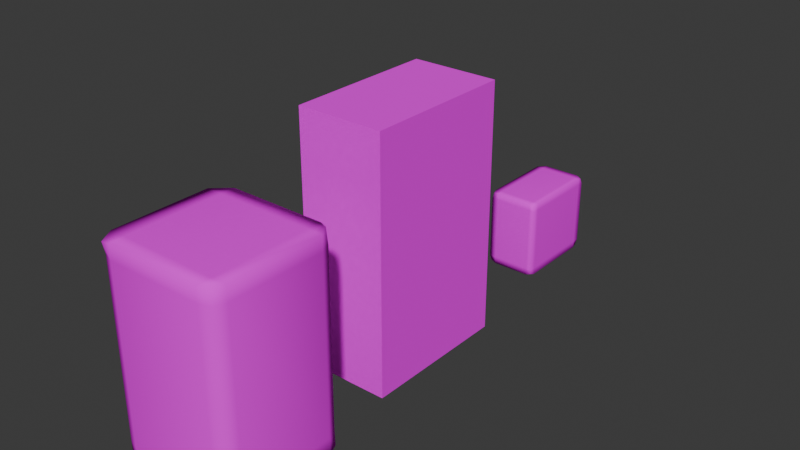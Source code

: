 # Source: box.blend  (saved by Blender 5.0.118; exported with 4.5.12 LTS)
import bpy
from mathutils import Matrix  # noqa: F401  (used for matrix-valued properties, if any)

bpy.ops.wm.read_factory_settings(use_empty=True)
scene = bpy.context.scene
scene.name = 'Scene'

# ---- collections
col_collection = bpy.data.collections.new('Collection'); scene.collection.children.link(col_collection)

# ---- images (referenced by path relative to the original .blend; pixels are not part of the script)
import os
ASSET_DIR = os.environ.get("B2B_ASSET_DIR", "")  # directory of the original .blend (textures are referenced by path, not embedded)
HERE = os.path.dirname(os.path.abspath(__file__))  # packed textures are extracted next to this script under _unpacked/

def load_image(name, relpath, width, height, colorspace="sRGB"):
    """Load a texture the original file referenced (path relative to the .blend, or extracted next to this script)."""
    p = next((c for c in (os.path.join(HERE, relpath), os.path.join(ASSET_DIR, relpath)) if relpath and os.path.exists(c)), "")
    if p:
        img = bpy.data.images.load(p, check_existing=True)
        img.name = name
    else:  # same state as the original file: an image datablock whose file is absent (Cycles renders it pink)
        img = bpy.data.images.new(name, width, height)
        img.source = "FILE"
        img.filepath = "//" + (relpath or name)
    img.colorspace_settings.name = colorspace
    return img
img_boxlayoutwhite_png = load_image('boxLayoutWhite.png', 'boxLayoutWhite.png', 1024, 1024, 'sRGB')

# ---- materials (node trees are filled in below, after node groups)
mat_material_001 = bpy.data.materials.new('Material.001')

# ---- material node trees
mat_material_001.use_nodes = True; mat_material_001.node_tree.nodes.clear()
_N = mat_material_001.node_tree.nodes; _L = mat_material_001.node_tree.links
n0 = _N.new('ShaderNodeBsdfPrincipled'); n0.name = 'Principled BSDF'; n0.location = (-200, 100)
n0.inputs[2].default_value = 0.3439
n0.inputs[3].default_value = 1.0
n1 = _N.new('ShaderNodeOutputMaterial'); n1.name = 'Material Output'; n1.location = (200, 100)
n2 = _N.new('ShaderNodeTexImage'); n2.name = 'Image Texture'; n2.location = (-490, 80)
n2.image = img_boxlayoutwhite_png
_L.new(n0.outputs[0], n1.inputs[0])
_L.new(n2.outputs[0], n0.inputs[0])
n1.is_active_output = True

# ---- world
world_world = bpy.data.worlds.new('World'); scene.world = world_world
world_world.use_nodes = True; world_world.node_tree.nodes.clear()
_N = world_world.node_tree.nodes; _L = world_world.node_tree.links
n0 = _N.new('ShaderNodeOutputWorld'); n0.name = 'World Output'; n0.location = (200, 100)
n1 = _N.new('ShaderNodeBackground'); n1.name = 'Background'; n1.location = (-200, 100)
n1.inputs[0].default_value = (0.05088, 0.05088, 0.05088, 1.0)
_L.new(n1.outputs[0], n0.inputs[0])
n0.is_active_output = True
world_world.color = (0.05088, 0.05088, 0.05088)
world_world.sun_shadow_jitter_overblur = 0.0

# ---- meshes
me_cube_001 = bpy.data.meshes.new('Cube.001')
me_cube_001.from_pydata([(-1.0, -1.0, -0.03691), (-1.0, -1.0, 1.963), (-1.0, 1.0, -0.03691), (-1.0, 1.0, 1.963), (1.0, -1.0, -0.03691), (1.0, -1.0, 1.963), (1.0, 1.0, -0.03691), (1.0, 1.0, 1.963)], [], [(0, 1, 3, 2), (2, 3, 7, 6), (6, 7, 5, 4), (4, 5, 1, 0), (2, 6, 4, 0), (7, 3, 1, 5)])
_uv = me_cube_001.uv_layers.new(name='UVMap')
_uv.uv.foreach_set('vector', [0.0, 0.5611, 0.25, 0.5611, 0.25, 0.8784, 0.0, 0.8784, 0.9083, 0.5362, 0.9979, 0.5362, 0.9979, 0.7656, 0.9083, 0.7656, 0.0, 0.2368, 0.25, 0.2368, 0.25, 0.5541, 0.0, 0.5541, 0.9083, 0.7656, 0.9979, 0.7656, 0.9979, 0.9951, 0.9083, 0.9951, 0.5078, 0.8857, 0.5078, 1.001, 0.2578, 1.001, 0.2578, 0.8857, 0.5088, 0.8857, 0.5088, 1.001, 0.2588, 1.001, 0.2588, 0.8857])
me_cube_001.materials.append(mat_material_001)
me_cube_001.use_paint_bone_selection = False
me_cube_001.use_paint_mask = True
me_cube_001.update()
me_cube_002 = bpy.data.meshes.new('Cube.002')
me_cube_002.from_pydata([(-0.9587, -0.9109, -0.008993), (-0.9341, -0.9665, 1.932), (-0.9932, 0.909, -0.006181), (-0.9388, 0.9214, 1.934), (0.9111, -0.9548, -0.01607), (0.8992, -0.9304, 1.943), (0.9687, 0.9102, -0.000229), (0.9003, 0.9354, 1.969), (-1.0, 0.7698, -0.03691), (-1.0, 0.7698, 1.963), (1.0, 0.7698, -0.03691), (1.0, 0.7698, 1.963), (-1.0, -0.7662, -0.03691), (1.0, -0.7662, 1.963), (-1.0, -0.7662, 1.963), (1.0, -0.7662, -0.03691), (0.7597, 1.0, -0.03691), (0.7597, 1.0, 1.963), (0.7597, -1.0, -0.03691), (0.7597, -1.0, 1.963), (0.7597, 0.7698, 1.963), (0.7597, 0.7698, -0.03691), (0.7597, -0.7662, 1.963), (0.7597, -0.7662, -0.03691), (-0.7499, 1.0, -0.03691), (-0.7499, -1.0, 1.963), (-0.7499, 0.7698, -0.03691), (-0.7499, -0.7662, -0.03691), (-0.7499, 1.0, 1.963), (-0.7499, -1.0, -0.03691), (-0.7499, 0.7698, 1.963), (-0.7499, -0.7662, 1.963), (-0.9353, -0.9279, 1.822), (-0.9489, 0.9482, 1.822), (0.9296, 0.9403, 1.822), (0.941, -0.9276, 1.822), (1.0, 0.7698, 1.822), (-1.0, 0.7698, 1.822), (-1.0, -0.7662, 1.822), (1.0, -0.7662, 1.822), (0.7597, -1.0, 1.822), (0.7597, 1.0, 1.822), (-0.7499, 1.0, 1.822), (-0.7499, -1.0, 1.822), (-0.9489, 0.9482, 0.1301), (0.9296, 0.9403, 0.1301), (0.941, -0.9276, 0.1301), (1.0, 0.7698, 0.1301), (-1.0, 0.7698, 0.1301), (-1.0, -0.7662, 0.1301), (1.0, -0.7662, 0.1301), (0.7597, -1.0, 0.1301), (0.7597, 1.0, 0.1301), (-0.7499, 1.0, 0.1301), (-0.7499, -1.0, 0.1301), (-0.9353, -0.9279, 0.1301)], [], [(37, 9, 3, 33), (41, 17, 7, 34), (39, 13, 5, 35), (43, 25, 1, 32), (23, 15, 4, 18), (31, 14, 1, 25), (28, 3, 9, 30), (16, 6, 10, 21), (34, 7, 11, 36), (38, 14, 9, 37), (32, 1, 14, 38), (30, 9, 14, 31), (21, 10, 15, 23), (36, 11, 13, 39), (26, 21, 23, 27), (11, 20, 22, 13), (24, 16, 21, 26), (7, 17, 20, 11), (13, 22, 19, 5), (27, 23, 18, 29), (35, 5, 19, 40), (42, 28, 17, 41), (33, 3, 28, 42), (12, 27, 29, 0), (2, 24, 26, 8), (8, 26, 27, 12), (20, 30, 31, 22), (17, 28, 30, 20), (22, 31, 25, 19), (40, 19, 25, 43), (51, 40, 43, 54), (44, 33, 42, 53), (53, 42, 41, 52), (46, 35, 40, 51), (47, 36, 39, 50), (55, 32, 38, 49), (49, 38, 37, 48), (45, 34, 36, 47), (54, 43, 32, 55), (50, 39, 35, 46), (52, 41, 34, 45), (48, 37, 33, 44), (8, 48, 44, 2), (16, 52, 45, 6), (15, 50, 46, 4), (29, 54, 55, 0), (6, 45, 47, 10), (12, 49, 48, 8), (0, 55, 49, 12), (10, 47, 50, 15), (4, 46, 51, 18), (24, 53, 52, 16), (2, 44, 53, 24), (18, 51, 54, 29)])
me_cube_002.polygons.foreach_set('use_smooth', [True] * 54)
_uv = me_cube_002.uv_layers.new(name='UVMap')
_uv.uv.foreach_set('vector', [0.4902, 0.8419, 0.5078, 0.8419, 0.5078, 0.8784, 0.4902, 0.8784, 0.8734, 0.7381, 0.8798, 0.7381, 0.8798, 0.7656, 0.8734, 0.7656, 0.4902, 0.517, 0.5078, 0.517, 0.5078, 0.5541, 0.4902, 0.5541, 0.8734, 0.9664, 0.8798, 0.9664, 0.8798, 0.9951, 0.8734, 0.9951, 0.287, 0.9871, 0.287, 1.001, 0.2578, 1.001, 0.2578, 0.9871, 0.287, 0.9866, 0.287, 1.001, 0.2578, 1.001, 0.2578, 0.9866, 0.5078, 0.9866, 0.5078, 1.001, 0.479, 1.001, 0.479, 0.9866, 0.5078, 0.9871, 0.5078, 1.001, 0.479, 1.001, 0.479, 0.9871, 0.4902, 0.2368, 0.5078, 0.2368, 0.5078, 0.2733, 0.4902, 0.2733, 0.4902, 0.5982, 0.5078, 0.5982, 0.5078, 0.8419, 0.4902, 0.8419, 0.4902, 0.5611, 0.5078, 0.5611, 0.5078, 0.5982, 0.4902, 0.5982, 0.479, 0.9866, 0.479, 1.001, 0.287, 1.001, 0.287, 0.9866, 0.479, 0.9871, 0.479, 1.001, 0.287, 1.001, 0.287, 0.9871, 0.4902, 0.2733, 0.5078, 0.2733, 0.5078, 0.517, 0.4902, 0.517, 0.479, 0.9002, 0.479, 0.9871, 0.287, 0.9871, 0.287, 0.9002, 0.479, 0.8857, 0.479, 0.8996, 0.287, 0.8996, 0.287, 0.8857, 0.5078, 0.9002, 0.5078, 0.9871, 0.479, 0.9871, 0.479, 0.9002, 0.5078, 0.8857, 0.5078, 0.8996, 0.479, 0.8996, 0.479, 0.8857, 0.287, 0.8857, 0.287, 0.8996, 0.2578, 0.8996, 0.2578, 0.8857, 0.287, 0.9002, 0.287, 0.9871, 0.2578, 0.9871, 0.2578, 0.9002, 0.8734, 0.7656, 0.8798, 0.7656, 0.8798, 0.7932, 0.8734, 0.7932, 0.8734, 0.5649, 0.8798, 0.5649, 0.8798, 0.7381, 0.8734, 0.7381, 0.8734, 0.5362, 0.8798, 0.5362, 0.8798, 0.5649, 0.8734, 0.5649, 0.287, 0.8857, 0.287, 0.9002, 0.2578, 0.9002, 0.2578, 0.8857, 0.5078, 0.8857, 0.5078, 0.9002, 0.479, 0.9002, 0.479, 0.8857, 0.479, 0.8857, 0.479, 0.9002, 0.287, 0.9002, 0.287, 0.8857, 0.479, 0.8996, 0.479, 0.9866, 0.287, 0.9866, 0.287, 0.8996, 0.5078, 0.8996, 0.5078, 0.9866, 0.479, 0.9866, 0.479, 0.8996, 0.287, 0.8996, 0.287, 0.9866, 0.2578, 0.9866, 0.2578, 0.8996, 0.8734, 0.7932, 0.8798, 0.7932, 0.8798, 0.9664, 0.8734, 0.9664, 0.7977, 0.7932, 0.8734, 0.7932, 0.8734, 0.9664, 0.7977, 0.9664, 0.7977, 0.5362, 0.8734, 0.5362, 0.8734, 0.5649, 0.7977, 0.5649, 0.7977, 0.5649, 0.8734, 0.5649, 0.8734, 0.7381, 0.7977, 0.7381, 0.7977, 0.7656, 0.8734, 0.7656, 0.8734, 0.7932, 0.7977, 0.7932, 0.2787, 0.2733, 0.4902, 0.2733, 0.4902, 0.517, 0.2787, 0.517, 0.2787, 0.5611, 0.4902, 0.5611, 0.4902, 0.5982, 0.2787, 0.5982, 0.2787, 0.5982, 0.4902, 0.5982, 0.4902, 0.8419, 0.2787, 0.8419, 0.2787, 0.2368, 0.4902, 0.2368, 0.4902, 0.2733, 0.2787, 0.2733, 0.7977, 0.9664, 0.8734, 0.9664, 0.8734, 0.9951, 0.7977, 0.9951, 0.2787, 0.517, 0.4902, 0.517, 0.4902, 0.5541, 0.2787, 0.5541, 0.7977, 0.7381, 0.8734, 0.7381, 0.8734, 0.7656, 0.7977, 0.7656, 0.2787, 0.8419, 0.4902, 0.8419, 0.4902, 0.8784, 0.2787, 0.8784, 0.2578, 0.8419, 0.2787, 0.8419, 0.2787, 0.8784, 0.2578, 0.8784, 0.7902, 0.7381, 0.7977, 0.7381, 0.7977, 0.7656, 0.7902, 0.7656, 0.2578, 0.517, 0.2787, 0.517, 0.2787, 0.5541, 0.2578, 0.5541, 0.7902, 0.9664, 0.7977, 0.9664, 0.7977, 0.9951, 0.7902, 0.9951, 0.2578, 0.2368, 0.2787, 0.2368, 0.2787, 0.2733, 0.2578, 0.2733, 0.2578, 0.5982, 0.2787, 0.5982, 0.2787, 0.8419, 0.2578, 0.8419, 0.2578, 0.5611, 0.2787, 0.5611, 0.2787, 0.5982, 0.2578, 0.5982, 0.2578, 0.2733, 0.2787, 0.2733, 0.2787, 0.517, 0.2578, 0.517, 0.7902, 0.7656, 0.7977, 0.7656, 0.7977, 0.7932, 0.7902, 0.7932, 0.7902, 0.5649, 0.7977, 0.5649, 0.7977, 0.7381, 0.7902, 0.7381, 0.7902, 0.5362, 0.7977, 0.5362, 0.7977, 0.5649, 0.7902, 0.5649, 0.7902, 0.7932, 0.7977, 0.7932, 0.7977, 0.9664, 0.7902, 0.9664])
me_cube_002.materials.append(mat_material_001)
me_cube_002.update()
me_cube_003 = bpy.data.meshes.new('Cube.003')
me_cube_003.from_pydata([(-0.9639, -0.9639, -0.0008522), (-0.9639, -0.9639, 1.927), (-0.9639, 0.9639, -0.0008522), (-0.9639, 0.9639, 1.927), (0.9639, -0.9639, -0.0008522), (0.9639, -0.9639, 1.927), (0.9639, 0.9639, -0.0008522), (0.9639, 0.9639, 1.927), (-1.0, 0.8413, -0.03691), (-1.0, 0.8413, 1.963), (1.0, 0.8413, -0.03691), (1.0, 0.8413, 1.963), (-1.0, -0.8551, -0.03691), (1.0, -0.8551, 1.963), (-1.0, -0.8551, 1.963), (1.0, -0.8551, -0.03691), (-0.7276, 1.0, -0.03691), (-0.7276, 1.0, 1.963), (-0.7276, -1.0, -0.03691), (-0.7276, -1.0, 1.963), (-0.7276, 0.8413, 1.963), (-0.7276, 0.8413, -0.03691), (-0.7276, -0.8551, 1.963), (-0.7276, -0.8551, -0.03691), (0.7726, 1.0, 1.963), (0.7726, -1.0, -0.03691), (0.7726, 0.8413, 1.963), (0.7726, -0.8551, 1.963), (0.7726, 1.0, -0.03691), (0.7726, -1.0, 1.963), (0.7726, 0.8413, -0.03691), (0.7726, -0.8551, -0.03691), (-1.0, -1.0, 1.786), (-1.0, 1.0, 1.786), (1.0, 1.0, 1.786), (1.0, -1.0, 1.786), (1.0, 0.8413, 1.786), (-1.0, 0.8413, 1.786), (-1.0, -0.8551, 1.786), (1.0, -0.8551, 1.786), (-0.7276, -1.0, 1.786), (-0.7276, 1.0, 1.786), (0.7726, -1.0, 1.786), (0.7726, 1.0, 1.786), (-1.0, 1.0, 0.1427), (1.0, 1.0, 0.1427), (1.0, -1.0, 0.1427), (1.0, 0.8413, 0.1427), (-1.0, 0.8413, 0.1427), (-1.0, -0.8551, 0.1427), (1.0, -0.8551, 0.1427), (-0.7276, -1.0, 0.1427), (-0.7276, 1.0, 0.1427), (0.7726, -1.0, 0.1427), (0.7726, 1.0, 0.1427), (-1.0, -1.0, 0.1427)], [], [(37, 9, 3, 33), (43, 24, 7, 34), (39, 13, 5, 35), (40, 19, 1, 32), (31, 15, 4, 25), (22, 14, 1, 19), (17, 3, 9, 20), (28, 6, 10, 30), (34, 7, 11, 36), (38, 14, 9, 37), (32, 1, 14, 38), (20, 9, 14, 22), (30, 10, 15, 31), (36, 11, 13, 39), (8, 21, 23, 12), (26, 20, 22, 27), (2, 16, 21, 8), (24, 17, 20, 26), (27, 22, 19, 29), (12, 23, 18, 0), (42, 29, 19, 40), (33, 3, 17, 41), (35, 5, 29, 42), (13, 27, 29, 5), (7, 24, 26, 11), (11, 26, 27, 13), (21, 30, 31, 23), (16, 28, 30, 21), (23, 31, 25, 18), (41, 17, 24, 43), (52, 41, 43, 54), (46, 35, 42, 53), (44, 33, 41, 52), (53, 42, 40, 51), (47, 36, 39, 50), (55, 32, 38, 49), (49, 38, 37, 48), (45, 34, 36, 47), (51, 40, 32, 55), (50, 39, 35, 46), (54, 43, 34, 45), (48, 37, 33, 44), (8, 48, 44, 2), (28, 54, 45, 6), (15, 50, 46, 4), (18, 51, 55, 0), (6, 45, 47, 10), (12, 49, 48, 8), (0, 55, 49, 12), (10, 47, 50, 15), (25, 53, 51, 18), (2, 44, 52, 16), (4, 46, 53, 25), (16, 52, 54, 28)])
me_cube_003.polygons.foreach_set('use_smooth', [True] * 54)
_uv = me_cube_003.uv_layers.new(name='UVMap')
_uv.uv.foreach_set('vector', [0.744, 0.8533, 0.7661, 0.8533, 0.7661, 0.8784, 0.744, 0.8784, 0.99, 0.2503, 0.9979, 0.2503, 0.9979, 0.2764, 0.99, 0.2764, 0.744, 0.5311, 0.7661, 0.5311, 0.7661, 0.5541, 0.744, 0.5541, 0.99, 0.4746, 0.9979, 0.4746, 0.9979, 0.5058, 0.99, 0.5058, 0.01908, 0.9879, 0.01908, 1.001, 0.0009765, 1.001, 0.0009765, 0.9879, 0.5337, 0.9853, 0.5337, 1.001, 0.5156, 1.001, 0.5156, 0.9853, 0.7656, 0.9853, 0.7656, 1.001, 0.7458, 1.001, 0.7458, 0.9853, 0.251, 0.9879, 0.251, 1.001, 0.2311, 1.001, 0.2311, 0.9879, 0.744, 0.2368, 0.7661, 0.2368, 0.7661, 0.262, 0.744, 0.262, 0.744, 0.5841, 0.7661, 0.5841, 0.7661, 0.8533, 0.744, 0.8533, 0.744, 0.5611, 0.7661, 0.5611, 0.7661, 0.5841, 0.744, 0.5841, 0.7458, 0.9853, 0.7458, 1.001, 0.5337, 1.001, 0.5337, 0.9853, 0.2311, 0.9879, 0.2311, 1.001, 0.01908, 1.001, 0.01908, 0.9879, 0.744, 0.262, 0.7661, 0.262, 0.7661, 0.5311, 0.744, 0.5311, 0.2311, 0.8857, 0.2311, 0.9014, 0.01908, 0.9014, 0.01908, 0.8857, 0.7458, 0.8988, 0.7458, 0.9853, 0.5337, 0.9853, 0.5337, 0.8988, 0.251, 0.8857, 0.251, 0.9014, 0.2311, 0.9014, 0.2311, 0.8857, 0.7656, 0.8988, 0.7656, 0.9853, 0.7458, 0.9853, 0.7458, 0.8988, 0.5337, 0.8988, 0.5337, 0.9853, 0.5156, 0.9853, 0.5156, 0.8988, 0.01908, 0.8857, 0.01908, 0.9014, 0.0009765, 0.9014, 0.0009765, 0.8857, 0.99, 0.3025, 0.9979, 0.3025, 0.9979, 0.4746, 0.99, 0.4746, 0.99, 0.04691, 0.9979, 0.04691, 0.9979, 0.07817, 0.99, 0.07817, 0.99, 0.2764, 0.9979, 0.2764, 0.9979, 0.3025, 0.99, 0.3025, 0.5337, 0.8857, 0.5337, 0.8988, 0.5156, 0.8988, 0.5156, 0.8857, 0.7656, 0.8857, 0.7656, 0.8988, 0.7458, 0.8988, 0.7458, 0.8857, 0.7458, 0.8857, 0.7458, 0.8988, 0.5337, 0.8988, 0.5337, 0.8857, 0.2311, 0.9014, 0.2311, 0.9879, 0.01908, 0.9879, 0.01908, 0.9014, 0.251, 0.9014, 0.251, 0.9879, 0.2311, 0.9879, 0.2311, 0.9014, 0.01908, 0.9014, 0.01908, 0.9879, 0.0009765, 0.9879, 0.0009765, 0.9014, 0.99, 0.07817, 0.9979, 0.07817, 0.9979, 0.2503, 0.99, 0.2503, 0.9164, 0.07817, 0.99, 0.07817, 0.99, 0.2503, 0.9164, 0.2503, 0.9164, 0.2764, 0.99, 0.2764, 0.99, 0.3025, 0.9164, 0.3025, 0.9164, 0.04691, 0.99, 0.04691, 0.99, 0.07817, 0.9164, 0.07817, 0.9164, 0.3025, 0.99, 0.3025, 0.99, 0.4746, 0.9164, 0.4746, 0.5386, 0.262, 0.744, 0.262, 0.744, 0.5311, 0.5386, 0.5311, 0.5386, 0.5611, 0.744, 0.5611, 0.744, 0.5841, 0.5386, 0.5841, 0.5386, 0.5841, 0.744, 0.5841, 0.744, 0.8533, 0.5386, 0.8533, 0.5386, 0.2368, 0.744, 0.2368, 0.744, 0.262, 0.5386, 0.262, 0.9164, 0.4746, 0.99, 0.4746, 0.99, 0.5058, 0.9164, 0.5058, 0.5386, 0.5311, 0.744, 0.5311, 0.744, 0.5541, 0.5386, 0.5541, 0.9164, 0.2503, 0.99, 0.2503, 0.99, 0.2764, 0.9164, 0.2764, 0.5386, 0.8533, 0.744, 0.8533, 0.744, 0.8784, 0.5386, 0.8784, 0.5161, 0.8533, 0.5386, 0.8533, 0.5386, 0.8784, 0.5161, 0.8784, 0.9083, 0.2503, 0.9164, 0.2503, 0.9164, 0.2764, 0.9083, 0.2764, 0.5161, 0.5311, 0.5386, 0.5311, 0.5386, 0.5541, 0.5161, 0.5541, 0.9083, 0.4746, 0.9164, 0.4746, 0.9164, 0.5058, 0.9083, 0.5058, 0.5161, 0.2368, 0.5386, 0.2368, 0.5386, 0.262, 0.5161, 0.262, 0.5161, 0.5841, 0.5386, 0.5841, 0.5386, 0.8533, 0.5161, 0.8533, 0.5161, 0.5611, 0.5386, 0.5611, 0.5386, 0.5841, 0.5161, 0.5841, 0.5161, 0.262, 0.5386, 0.262, 0.5386, 0.5311, 0.5161, 0.5311, 0.9083, 0.3025, 0.9164, 0.3025, 0.9164, 0.4746, 0.9083, 0.4746, 0.9083, 0.04691, 0.9164, 0.04691, 0.9164, 0.07817, 0.9083, 0.07817, 0.9083, 0.2764, 0.9164, 0.2764, 0.9164, 0.3025, 0.9083, 0.3025, 0.9083, 0.07817, 0.9164, 0.07817, 0.9164, 0.2503, 0.9083, 0.2503])
me_cube_003.materials.append(mat_material_001)
me_cube_003.update()

# ---- objects
ob_jimbo = bpy.data.objects.new('jimbo', me_cube_001)
ob_queenanne = bpy.data.objects.new('queenAnne', me_cube_002)
ob_stuf = bpy.data.objects.new('stuf', me_cube_003)

# ---- transforms, parenting, visibility, modifiers, constraints
ob_jimbo.location = (0.0, 0.0, 0.0)
ob_jimbo.scale = (0.3474, 0.6063, 1.0)
ob_queenanne.location = (0.0, -1.667, 0.0)
ob_queenanne.scale = (0.4962, 0.4854, 0.8005)
ob_stuf.location = (0.0, 1.8, 0.0)
ob_stuf.scale = (0.2059, 0.3593, 0.3248)

# ---- collection membership
col_collection.objects.link(ob_jimbo)
col_collection.objects.link(ob_queenanne)
col_collection.objects.link(ob_stuf)

# ---- scene / render settings (as saved in the file)
scene.frame_start = 1; scene.frame_end = 250; scene.frame_set(1)
scene.render.engine = 'BLENDER_EEVEE_NEXT'
scene.render.bake_bias = 0.0
scene.render.bake_samples = 0
scene.cycles.sampling_pattern = 'TABULATED_SOBOL'
scene.eevee.use_volume_custom_range = False
bpy.context.view_layer.update()

# ---- added for rendering (the .blend has no active camera and no usable light): camera, sun
cam_auto = bpy.data.cameras.new('AutoCamera')
cam_auto.lens = 50.0
cam_auto.sensor_width = 36.0
cam_auto.clip_end = 1000.0
ob_auto_camera = bpy.data.objects.new('AutoCamera', cam_auto)
scene.collection.objects.link(ob_auto_camera)
ob_auto_camera.location = (4.49239, -5.38725, 4.55701)
ob_auto_camera.rotation_euler = (1.09748, -7.21219e-08, 0.694738)
scene.camera = ob_auto_camera
light_auto_sun = bpy.data.lights.new('AutoSun', 'SUN')
light_auto_sun.energy = 3.0
light_auto_sun.angle = 0.0523599
ob_auto_sun = bpy.data.objects.new('AutoSun', light_auto_sun)
scene.collection.objects.link(ob_auto_sun)
ob_auto_sun.rotation_euler = (0.872665, 0.174533, 0.523599)
bpy.context.view_layer.update()
